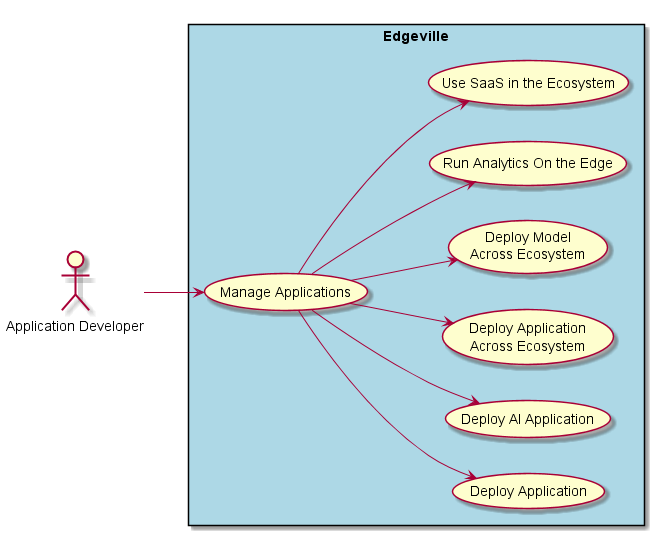

The diagram above was rendered by PlantUML. Its source (embedded in the PNG):
@startuml

left to right direction

:Application Developer: as Actor

rectangle "Edgeville" #lightblue {
    (Manage Applications) as U1
    (Deploy Application) as U2
    (Deploy AI Application) as U3
    (Deploy Application\nAcross Ecosystem) as U4
    (Deploy Model\nAcross Ecosystem) as U5
    (Run Analytics On the Edge) as U6
    (Use SaaS in the Ecosystem) as U7
}

Actor --> U1
U1 --> U2
U1 --> U3
U1 --> U4
U1 --> U5
U1 --> U6
U1 --> U7

@enduml